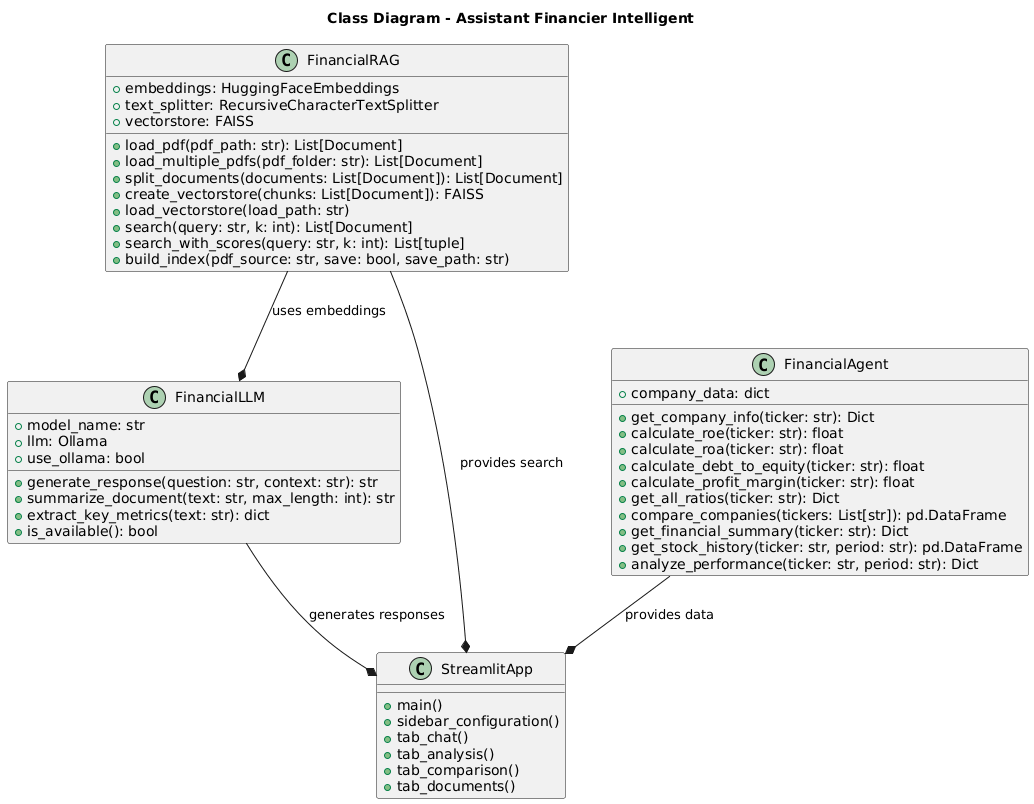

The diagram above was rendered by PlantUML. Its source (embedded in the PNG):
@startuml
title Class Diagram - Assistant Financier Intelligent

class FinancialRAG {
  +embeddings: HuggingFaceEmbeddings
  +text_splitter: RecursiveCharacterTextSplitter
  +vectorstore: FAISS
  +load_pdf(pdf_path: str): List[Document]
  +load_multiple_pdfs(pdf_folder: str): List[Document]
  +split_documents(documents: List[Document]): List[Document]
  +create_vectorstore(chunks: List[Document]): FAISS
  +load_vectorstore(load_path: str)
  +search(query: str, k: int): List[Document]
  +search_with_scores(query: str, k: int): List[tuple]
  +build_index(pdf_source: str, save: bool, save_path: str)
}

class FinancialLLM {
  +model_name: str
  +llm: Ollama
  +use_ollama: bool
  +generate_response(question: str, context: str): str
  +summarize_document(text: str, max_length: int): str
  +extract_key_metrics(text: str): dict
  +is_available(): bool
}

class FinancialAgent {
  +company_data: dict
  +get_company_info(ticker: str): Dict
  +calculate_roe(ticker: str): float
  +calculate_roa(ticker: str): float
  +calculate_debt_to_equity(ticker: str): float
  +calculate_profit_margin(ticker: str): float
  +get_all_ratios(ticker: str): Dict
  +compare_companies(tickers: List[str]): pd.DataFrame
  +get_financial_summary(ticker: str): Dict
  +get_stock_history(ticker: str, period: str): pd.DataFrame
  +analyze_performance(ticker: str, period: str): Dict
}

class StreamlitApp {
  +main()
  +sidebar_configuration()
  +tab_chat()
  +tab_analysis()
  +tab_comparison()
  +tab_documents()
}

FinancialRAG --* FinancialLLM : uses embeddings
FinancialLLM --* StreamlitApp : generates responses
FinancialAgent --* StreamlitApp : provides data
FinancialRAG --* StreamlitApp : provides search
@enduml